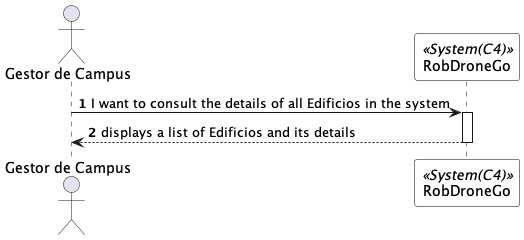

The diagram above was rendered by PlantUML. Its source (embedded in the PNG):
@startuml listEdificioSSD
autonumber

skinparam sequence {
ParticipantBorderColor black
ParticipantBackgroundColor white
}

actor "Gestor de Campus" as GC
participant RobDroneGo as system <<System(C4)>>


GC -> system: I want to consult the details of all Edificios in the system
activate system

system --> GC: displays a list of Edificios and its details
deactivate system

deactivate system
deactivate GC

@enduml